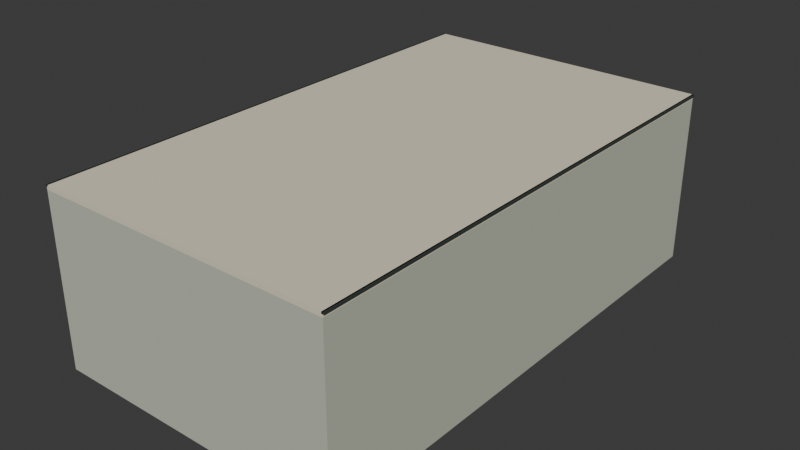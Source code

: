 # Source: deck_stone.blend  (saved by Blender 5.2.45; exported with 4.5.12 LTS)
import bpy
from mathutils import Matrix  # noqa: F401  (used for matrix-valued properties, if any)

bpy.ops.wm.read_factory_settings(use_empty=True)
scene = bpy.context.scene
scene.name = 'Scene'

# ---- collections
col_collection = bpy.data.collections.new('Collection'); scene.collection.children.link(col_collection)

# ---- materials (node trees are filled in below, after node groups)
mat_vertexpalette = bpy.data.materials.new('VertexPalette')

# ---- material node trees
mat_vertexpalette.use_nodes = True; mat_vertexpalette.node_tree.nodes.clear()
_N = mat_vertexpalette.node_tree.nodes; _L = mat_vertexpalette.node_tree.links
n0 = _N.new('ShaderNodeBsdfPrincipled'); n0.name = '原理化 BSDF'; n0.location = (0, 0)
n0.inputs[2].default_value = 0.85
n0.inputs[10].default_value = 0.005
n1 = _N.new('ShaderNodeOutputMaterial'); n1.name = '材质输出'; n1.location = (0, 0)
n2 = _N.new('ShaderNodeVertexColor'); n2.name = '颜色属性'; n2.location = (0, 0)
n2.layer_name = 'Color'
_L.new(n0.outputs[0], n1.inputs[0])
_L.new(n2.outputs[0], n0.inputs[0])
n1.is_active_output = True

# ---- world
world_world = bpy.data.worlds.new('World'); scene.world = world_world
world_world.use_nodes = True; world_world.node_tree.nodes.clear()
_N = world_world.node_tree.nodes; _L = world_world.node_tree.links
n0 = _N.new('ShaderNodeOutputWorld'); n0.name = 'World Output'; n0.location = (200, 100)
n1 = _N.new('ShaderNodeBackground'); n1.name = 'Background'; n1.location = (-200, 100)
n1.inputs[0].default_value = (0.05088, 0.05088, 0.05088, 1.0)
_L.new(n1.outputs[0], n0.inputs[0])
n0.is_active_output = True
world_world.color = (0.05088, 0.05088, 0.05088)
world_world.sun_shadow_jitter_overblur = 0.0

# ---- meshes
me_105 = bpy.data.meshes.new('立方体.105')
me_105.from_pydata([(-7.0, -12.0, 0.0), (-7.0, -12.0, 8.0), (-7.0, 12.0, 0.0), (-7.0, 12.0, 8.0), (7.0, -12.0, 0.0), (7.0, -12.0, 8.0), (7.0, 12.0, 0.0), (7.0, 12.0, 8.0), (-7.0, -12.0, 8.0), (-7.0, -12.0, 8.2), (-7.0, 12.0, 8.0), (-7.0, 12.0, 8.2), (7.0, -12.0, 8.0), (7.0, -12.0, 8.2), (7.0, 12.0, 8.0), (7.0, 12.0, 8.2), (-7.06, -12.0, 8.12), (-7.06, -12.0, 8.2), (-7.06, 12.0, 8.12), (-7.06, 12.0, 8.2), (-6.94, -12.0, 8.12), (-6.94, -12.0, 8.2), (-6.94, 12.0, 8.12), (-6.94, 12.0, 8.2), (6.94, -12.0, 8.12), (6.94, -12.0, 8.2), (6.94, 12.0, 8.12), (6.94, 12.0, 8.2), (7.06, -12.0, 8.12), (7.06, -12.0, 8.2), (7.06, 12.0, 8.12), (7.06, 12.0, 8.2)], [], [(0, 1, 3, 2), (2, 3, 7, 6), (6, 7, 5, 4), (4, 5, 1, 0), (2, 6, 4, 0), (7, 3, 1, 5), (8, 9, 11, 10), (10, 11, 15, 14), (14, 15, 13, 12), (12, 13, 9, 8), (10, 14, 12, 8), (15, 11, 9, 13), (16, 17, 19, 18), (18, 19, 23, 22), (22, 23, 21, 20), (20, 21, 17, 16), (18, 22, 20, 16), (23, 19, 17, 21), (24, 25, 27, 26), (26, 27, 31, 30), (30, 31, 29, 28), (28, 29, 25, 24), (26, 30, 28, 24), (31, 27, 25, 29)])
_uv = me_105.uv_layers.new(name='UV贴图')
_uv.uv.foreach_set('vector', [0.375, 0.0, 0.625, 0.0, 0.625, 0.25, 0.375, 0.25, 0.375, 0.25, 0.625, 0.25, 0.625, 0.5, 0.375, 0.5, 0.375, 0.5, 0.625, 0.5, 0.625, 0.75, 0.375, 0.75, 0.375, 0.75, 0.625, 0.75, 0.625, 1.0, 0.375, 1.0, 0.125, 0.5, 0.375, 0.5, 0.375, 0.75, 0.125, 0.75, 0.625, 0.5, 0.875, 0.5, 0.875, 0.75, 0.625, 0.75, 0.375, 0.0, 0.625, 0.0, 0.625, 0.25, 0.375, 0.25, 0.375, 0.25, 0.625, 0.25, 0.625, 0.5, 0.375, 0.5, 0.375, 0.5, 0.625, 0.5, 0.625, 0.75, 0.375, 0.75, 0.375, 0.75, 0.625, 0.75, 0.625, 1.0, 0.375, 1.0, 0.125, 0.5, 0.375, 0.5, 0.375, 0.75, 0.125, 0.75, 0.625, 0.5, 0.875, 0.5, 0.875, 0.75, 0.625, 0.75, 0.375, 0.0, 0.625, 0.0, 0.625, 0.25, 0.375, 0.25, 0.375, 0.25, 0.625, 0.25, 0.625, 0.5, 0.375, 0.5, 0.375, 0.5, 0.625, 0.5, 0.625, 0.75, 0.375, 0.75, 0.375, 0.75, 0.625, 0.75, 0.625, 1.0, 0.375, 1.0, 0.125, 0.5, 0.375, 0.5, 0.375, 0.75, 0.125, 0.75, 0.625, 0.5, 0.875, 0.5, 0.875, 0.75, 0.625, 0.75, 0.375, 0.0, 0.625, 0.0, 0.625, 0.25, 0.375, 0.25, 0.375, 0.25, 0.625, 0.25, 0.625, 0.5, 0.375, 0.5, 0.375, 0.5, 0.625, 0.5, 0.625, 0.75, 0.375, 0.75, 0.375, 0.75, 0.625, 0.75, 0.625, 1.0, 0.375, 1.0, 0.125, 0.5, 0.375, 0.5, 0.375, 0.75, 0.125, 0.75, 0.625, 0.5, 0.875, 0.5, 0.875, 0.75, 0.625, 0.75])
_ca = me_105.color_attributes.new('Color', 'FLOAT_COLOR', 'CORNER')
_ca.data.foreach_set('color', [0.5295, 0.5542, 0.4479, 1.0, 0.5295, 0.5542, 0.4479, 1.0, 0.5295, 0.5542, 0.4479, 1.0, 0.5295, 0.5542, 0.4479, 1.0, 0.5295, 0.5542, 0.4479, 1.0, 0.5295, 0.5542, 0.4479, 1.0, 0.5295, 0.5542, 0.4479, 1.0, 0.5295, 0.5542, 0.4479, 1.0, 0.5295, 0.5542, 0.4479, 1.0, 0.5295, 0.5542, 0.4479, 1.0, 0.5295, 0.5542, 0.4479, 1.0, 0.5295, 0.5542, 0.4479, 1.0, 0.5295, 0.5542, 0.4479, 1.0, 0.5295, 0.5542, 0.4479, 1.0, 0.5295, 0.5542, 0.4479, 1.0, 0.5295, 0.5542, 0.4479, 1.0, 0.5295, 0.5542, 0.4479, 1.0, 0.5295, 0.5542, 0.4479, 1.0, 0.5295, 0.5542, 0.4479, 1.0, 0.5295, 0.5542, 0.4479, 1.0, 0.5295, 0.5542, 0.4479, 1.0, 0.5295, 0.5542, 0.4479, 1.0, 0.5295, 0.5542, 0.4479, 1.0, 0.5295, 0.5542, 0.4479, 1.0, 0.7969, 0.7299, 0.5542, 1.0, 0.7969, 0.7299, 0.5542, 1.0, 0.7969, 0.7299, 0.5542, 1.0, 0.7969, 0.7299, 0.5542, 1.0, 0.7969, 0.7299, 0.5542, 1.0, 0.7969, 0.7299, 0.5542, 1.0, 0.7969, 0.7299, 0.5542, 1.0, 0.7969, 0.7299, 0.5542, 1.0, 0.7969, 0.7299, 0.5542, 1.0, 0.7969, 0.7299, 0.5542, 1.0, 0.7969, 0.7299, 0.5542, 1.0, 0.7969, 0.7299, 0.5542, 1.0, 0.7969, 0.7299, 0.5542, 1.0, 0.7969, 0.7299, 0.5542, 1.0, 0.7969, 0.7299, 0.5542, 1.0, 0.7969, 0.7299, 0.5542, 1.0, 0.7969, 0.7299, 0.5542, 1.0, 0.7969, 0.7299, 0.5542, 1.0, 0.7969, 0.7299, 0.5542, 1.0, 0.7969, 0.7299, 0.5542, 1.0, 0.7969, 0.7299, 0.5542, 1.0, 0.7969, 0.7299, 0.5542, 1.0, 0.7969, 0.7299, 0.5542, 1.0, 0.7969, 0.7299, 0.5542, 1.0, 0.03026, 0.04455, 0.03995, 1.0, 0.03026, 0.04455, 0.03995, 1.0, 0.03026, 0.04455, 0.03995, 1.0, 0.03026, 0.04455, 0.03995, 1.0, 0.03026, 0.04455, 0.03995, 1.0, 0.03026, 0.04455, 0.03995, 1.0, 0.03026, 0.04455, 0.03995, 1.0, 0.03026, 0.04455, 0.03995, 1.0, 0.03026, 0.04455, 0.03995, 1.0, 0.03026, 0.04455, 0.03995, 1.0, 0.03026, 0.04455, 0.03995, 1.0, 0.03026, 0.04455, 0.03995, 1.0, 0.03026, 0.04455, 0.03995, 1.0, 0.03026, 0.04455, 0.03995, 1.0, 0.03026, 0.04455, 0.03995, 1.0, 0.03026, 0.04455, 0.03995, 1.0, 0.03026, 0.04455, 0.03995, 1.0, 0.03026, 0.04455, 0.03995, 1.0, 0.03026, 0.04455, 0.03995, 1.0, 0.03026, 0.04455, 0.03995, 1.0, 0.03026, 0.04455, 0.03995, 1.0, 0.03026, 0.04455, 0.03995, 1.0, 0.03026, 0.04455, 0.03995, 1.0, 0.03026, 0.04455, 0.03995, 1.0, 0.03026, 0.04455, 0.03995, 1.0, 0.03026, 0.04455, 0.03995, 1.0, 0.03026, 0.04455, 0.03995, 1.0, 0.03026, 0.04455, 0.03995, 1.0, 0.03026, 0.04455, 0.03995, 1.0, 0.03026, 0.04455, 0.03995, 1.0, 0.03026, 0.04455, 0.03995, 1.0, 0.03026, 0.04455, 0.03995, 1.0, 0.03026, 0.04455, 0.03995, 1.0, 0.03026, 0.04455, 0.03995, 1.0, 0.03026, 0.04455, 0.03995, 1.0, 0.03026, 0.04455, 0.03995, 1.0, 0.03026, 0.04455, 0.03995, 1.0, 0.03026, 0.04455, 0.03995, 1.0, 0.03026, 0.04455, 0.03995, 1.0, 0.03026, 0.04455, 0.03995, 1.0, 0.03026, 0.04455, 0.03995, 1.0, 0.03026, 0.04455, 0.03995, 1.0, 0.03026, 0.04455, 0.03995, 1.0, 0.03026, 0.04455, 0.03995, 1.0, 0.03026, 0.04455, 0.03995, 1.0, 0.03026, 0.04455, 0.03995, 1.0, 0.03026, 0.04455, 0.03995, 1.0, 0.03026, 0.04455, 0.03995, 1.0])
me_105.materials.append(mat_vertexpalette)
me_105.update()

# ---- objects
ob_deck_stone = bpy.data.objects.new('deck_stone', me_105)

# ---- transforms, parenting, visibility, modifiers, constraints
ob_deck_stone.location = (0.0, 0.0, 0.0)

# ---- collection membership
col_collection.objects.link(ob_deck_stone)

# ---- scene / render settings (as saved in the file)
scene.frame_start = 1; scene.frame_end = 250; scene.frame_set(1)
scene.render.engine = 'BLENDER_EEVEE_NEXT'
scene.render.bake_bias = 0.0
scene.render.bake_samples = 0
scene.render.compositor_device = 'GPU'
scene.eevee.use_volume_custom_range = False
scene.eevee.fast_gi_thickness_near = 0.1
scene.eevee.fast_gi_thickness_far = 0.0
scene.eevee.ray_tracing_options.screen_trace_thickness = 0.1
bpy.context.view_layer.update()

# ---- added for rendering (the .blend has no active camera and no usable light): camera, sun
cam_auto = bpy.data.cameras.new('AutoCamera')
cam_auto.lens = 50.0
cam_auto.sensor_width = 36.0
cam_auto.clip_end = 1000.0
ob_auto_camera = bpy.data.objects.new('AutoCamera', cam_auto)
scene.collection.objects.link(ob_auto_camera)
ob_auto_camera.location = (26.8573, -32.2287, 25.5858)
ob_auto_camera.rotation_euler = (1.09748, -7.21219e-08, 0.694738)
scene.camera = ob_auto_camera
light_auto_sun = bpy.data.lights.new('AutoSun', 'SUN')
light_auto_sun.energy = 3.0
light_auto_sun.angle = 0.0523599
ob_auto_sun = bpy.data.objects.new('AutoSun', light_auto_sun)
scene.collection.objects.link(ob_auto_sun)
ob_auto_sun.rotation_euler = (0.872665, 0.174533, 0.523599)
bpy.context.view_layer.update()
